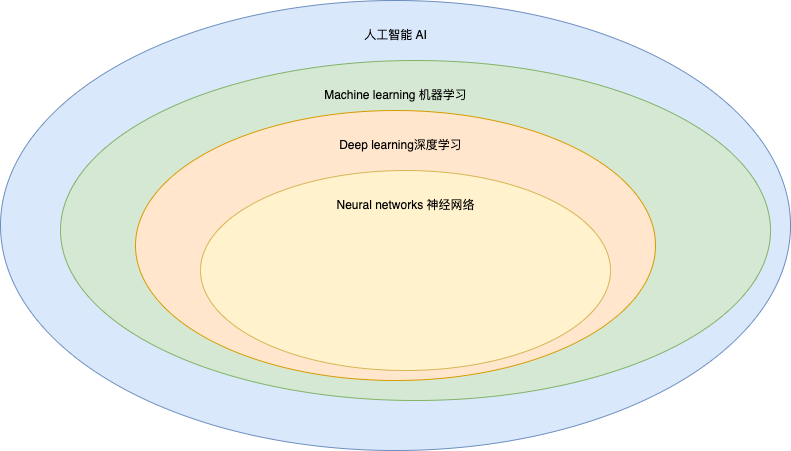

The diagram above was exported from draw.io. Its source (the exported page's mxGraphModel, read from the mxfile embedded in the PNG):
<mxGraphModel dx="1434" dy="796" grid="1" gridSize="10" guides="1" tooltips="1" connect="1" arrows="1" fold="1" page="1" pageScale="1" pageWidth="3300" pageHeight="4681" math="0" shadow="0">
  <root>
    <mxCell id="0" />
    <mxCell id="1" parent="0" />
    <mxCell id="tWhwSnlnQnM3Uw6_wZ_l-1" value="" style="ellipse;whiteSpace=wrap;html=1;fillColor=#dae8fc;strokeColor=#6c8ebf;" vertex="1" parent="1">
      <mxGeometry x="320" y="120" width="790" height="450" as="geometry" />
    </mxCell>
    <mxCell id="tWhwSnlnQnM3Uw6_wZ_l-2" value="人工智能 AI" style="text;html=1;align=center;verticalAlign=middle;resizable=0;points=[];autosize=1;strokeColor=none;fillColor=none;" vertex="1" parent="1">
      <mxGeometry x="670" y="140" width="90" height="30" as="geometry" />
    </mxCell>
    <mxCell id="tWhwSnlnQnM3Uw6_wZ_l-3" value="" style="ellipse;whiteSpace=wrap;html=1;fillColor=#d5e8d4;strokeColor=#82b366;" vertex="1" parent="1">
      <mxGeometry x="380" y="180" width="710" height="340" as="geometry" />
    </mxCell>
    <mxCell id="tWhwSnlnQnM3Uw6_wZ_l-4" value="Machine learning 机器学习" style="text;html=1;align=center;verticalAlign=middle;resizable=0;points=[];autosize=1;strokeColor=none;fillColor=none;" vertex="1" parent="1">
      <mxGeometry x="630" y="200" width="170" height="30" as="geometry" />
    </mxCell>
    <mxCell id="tWhwSnlnQnM3Uw6_wZ_l-5" value="" style="ellipse;whiteSpace=wrap;html=1;fillColor=#ffe6cc;strokeColor=#d79b00;" vertex="1" parent="1">
      <mxGeometry x="455" y="230" width="520" height="270" as="geometry" />
    </mxCell>
    <mxCell id="tWhwSnlnQnM3Uw6_wZ_l-6" value="Deep learning深度学习" style="text;html=1;align=center;verticalAlign=middle;resizable=0;points=[];autosize=1;strokeColor=none;fillColor=none;" vertex="1" parent="1">
      <mxGeometry x="645" y="250" width="150" height="30" as="geometry" />
    </mxCell>
    <mxCell id="tWhwSnlnQnM3Uw6_wZ_l-8" value="" style="ellipse;whiteSpace=wrap;html=1;fillColor=#fff2cc;strokeColor=#d6b656;" vertex="1" parent="1">
      <mxGeometry x="520" y="290" width="410" height="200" as="geometry" />
    </mxCell>
    <mxCell id="tWhwSnlnQnM3Uw6_wZ_l-9" value="Neural networks 神经网络" style="text;html=1;align=center;verticalAlign=middle;resizable=0;points=[];autosize=1;strokeColor=none;fillColor=none;" vertex="1" parent="1">
      <mxGeometry x="645" y="310" width="160" height="30" as="geometry" />
    </mxCell>
  </root>
</mxGraphModel>